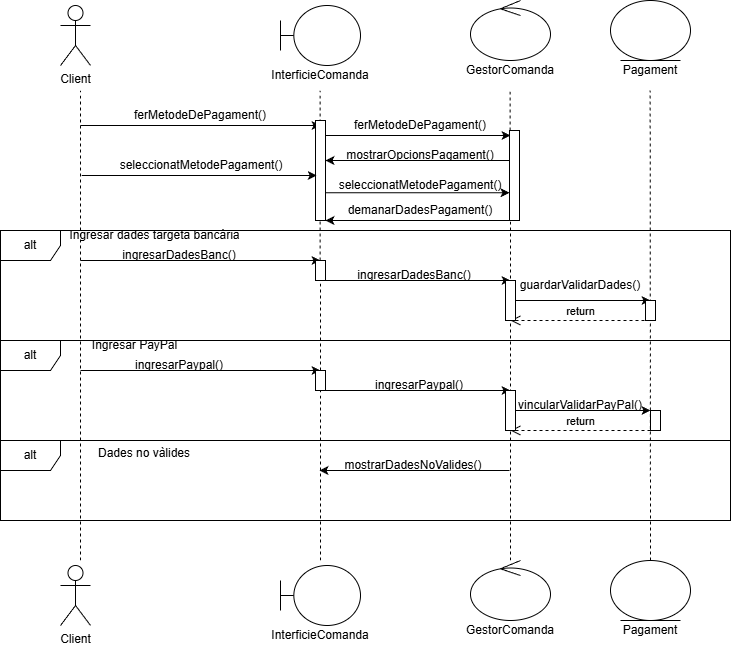

The diagram above was exported from draw.io. Its source (the exported page's mxGraphModel, read from the mxfile embedded in the PNG):
<mxGraphModel dx="2347" dy="988" grid="1" gridSize="10" guides="1" tooltips="1" connect="1" arrows="1" fold="1" page="1" pageScale="1" pageWidth="827" pageHeight="1169" math="0" shadow="0">
  <root>
    <mxCell id="0" />
    <mxCell id="1" parent="0" />
    <mxCell id="QCMl_P_FlnN-sSqq1_UO-3" parent="1" style="shape=umlActor;verticalLabelPosition=bottom;verticalAlign=top;html=1;outlineConnect=0;" value="Client" vertex="1">
      <mxGeometry height="60" width="30" x="-40" y="105" as="geometry" />
    </mxCell>
    <mxCell id="QCMl_P_FlnN-sSqq1_UO-4" parent="1" style="shape=umlBoundary;whiteSpace=wrap;html=1;" value="" vertex="1">
      <mxGeometry height="60" width="80" x="180" y="105" as="geometry" />
    </mxCell>
    <mxCell id="QCMl_P_FlnN-sSqq1_UO-5" parent="1" style="ellipse;shape=umlControl;whiteSpace=wrap;html=1;rotation=0;" value="" vertex="1">
      <mxGeometry height="60" width="80" x="370" y="100" as="geometry" />
    </mxCell>
    <mxCell id="QCMl_P_FlnN-sSqq1_UO-6" parent="1" style="ellipse;shape=umlEntity;whiteSpace=wrap;html=1;" value="" vertex="1">
      <mxGeometry height="60" width="80" x="510" y="100" as="geometry" />
    </mxCell>
    <mxCell id="QCMl_P_FlnN-sSqq1_UO-9" parent="1" style="text;html=1;whiteSpace=wrap;strokeColor=none;fillColor=none;align=center;verticalAlign=middle;rounded=0;" value="InterficieComanda" vertex="1">
      <mxGeometry width="60" x="190" y="175" as="geometry" />
    </mxCell>
    <mxCell id="QCMl_P_FlnN-sSqq1_UO-10" parent="1" style="text;html=1;whiteSpace=wrap;strokeColor=none;fillColor=none;align=center;verticalAlign=middle;rounded=0;" value="GestorComanda" vertex="1">
      <mxGeometry height="10" width="60" x="380" y="165" as="geometry" />
    </mxCell>
    <mxCell id="QCMl_P_FlnN-sSqq1_UO-11" parent="1" style="text;html=1;whiteSpace=wrap;strokeColor=none;fillColor=none;align=center;verticalAlign=middle;rounded=0;" value="Pagament" vertex="1">
      <mxGeometry height="10" width="60" x="520" y="165" as="geometry" />
    </mxCell>
    <mxCell id="QCMl_P_FlnN-sSqq1_UO-12" edge="1" parent="1" style="endArrow=none;dashed=1;html=1;rounded=0;" value="">
      <mxGeometry height="50" relative="1" width="50" as="geometry">
        <mxPoint x="-20" y="660" as="sourcePoint" />
        <mxPoint x="-20" y="190" as="targetPoint" />
      </mxGeometry>
    </mxCell>
    <mxCell id="QCMl_P_FlnN-sSqq1_UO-13" edge="1" parent="1" source="QCMl_P_FlnN-sSqq1_UO-80" style="endArrow=none;dashed=1;html=1;rounded=0;" value="">
      <mxGeometry height="50" relative="1" width="50" as="geometry">
        <mxPoint x="220" y="660" as="sourcePoint" />
        <mxPoint x="219.66" y="190" as="targetPoint" />
      </mxGeometry>
    </mxCell>
    <mxCell id="QCMl_P_FlnN-sSqq1_UO-14" edge="1" parent="1" source="QCMl_P_FlnN-sSqq1_UO-37" style="endArrow=none;dashed=1;html=1;rounded=0;" value="">
      <mxGeometry height="50" relative="1" width="50" as="geometry">
        <mxPoint x="409.65999999999997" y="560" as="sourcePoint" />
        <mxPoint x="409.65999999999997" y="190" as="targetPoint" />
      </mxGeometry>
    </mxCell>
    <mxCell id="QCMl_P_FlnN-sSqq1_UO-15" edge="1" parent="1" style="endArrow=none;dashed=1;html=1;rounded=0;" value="">
      <mxGeometry height="50" relative="1" width="50" as="geometry">
        <mxPoint x="550" y="660" as="sourcePoint" />
        <mxPoint x="549.66" y="190" as="targetPoint" />
      </mxGeometry>
    </mxCell>
    <mxCell id="QCMl_P_FlnN-sSqq1_UO-16" edge="1" parent="1" style="endArrow=classic;html=1;rounded=0;" value="">
      <mxGeometry height="50" relative="1" width="50" as="geometry">
        <mxPoint x="-20" y="225" as="sourcePoint" />
        <mxPoint x="220" y="225" as="targetPoint" />
      </mxGeometry>
    </mxCell>
    <mxCell id="QCMl_P_FlnN-sSqq1_UO-17" parent="1" style="text;html=1;whiteSpace=wrap;strokeColor=none;fillColor=none;align=center;verticalAlign=middle;rounded=0;" value="ferMetodeDePagament()" vertex="1">
      <mxGeometry height="10" width="60" x="70" y="210" as="geometry" />
    </mxCell>
    <mxCell id="QCMl_P_FlnN-sSqq1_UO-20" parent="1" style="html=1;points=[[0,0,0,0,5],[0,1,0,0,-5],[1,0,0,0,5],[1,1,0,0,-5]];perimeter=orthogonalPerimeter;outlineConnect=0;targetShapes=umlLifeline;portConstraint=eastwest;newEdgeStyle={&quot;curved&quot;:0,&quot;rounded&quot;:0};" value="" vertex="1">
      <mxGeometry height="100" width="10" x="215" y="220" as="geometry" />
    </mxCell>
    <mxCell id="QCMl_P_FlnN-sSqq1_UO-21" edge="1" parent="1" style="endArrow=classic;html=1;rounded=0;" value="">
      <mxGeometry height="50" relative="1" width="50" as="geometry">
        <mxPoint x="-18.75" y="275" as="sourcePoint" />
        <mxPoint x="216.25" y="275" as="targetPoint" />
      </mxGeometry>
    </mxCell>
    <mxCell id="QCMl_P_FlnN-sSqq1_UO-22" parent="1" style="text;html=1;whiteSpace=wrap;strokeColor=none;fillColor=none;align=center;verticalAlign=middle;rounded=0;" value="seleccionatMetodePagament()" vertex="1">
      <mxGeometry height="10" width="60" x="71.25" y="260" as="geometry" />
    </mxCell>
    <mxCell id="QCMl_P_FlnN-sSqq1_UO-31" edge="1" parent="1" style="endArrow=classic;html=1;rounded=0;" value="">
      <mxGeometry height="50" relative="1" width="50" as="geometry">
        <mxPoint x="225" y="235" as="sourcePoint" />
        <mxPoint x="410" y="235" as="targetPoint" />
      </mxGeometry>
    </mxCell>
    <mxCell id="QCMl_P_FlnN-sSqq1_UO-32" parent="1" style="text;html=1;whiteSpace=wrap;strokeColor=none;fillColor=none;align=center;verticalAlign=middle;rounded=0;" value="ferMetodeDePagament()" vertex="1">
      <mxGeometry height="10" width="60" x="290" y="220" as="geometry" />
    </mxCell>
    <mxCell id="QCMl_P_FlnN-sSqq1_UO-34" edge="1" parent="1" style="endArrow=classic;html=1;rounded=0;" target="QCMl_P_FlnN-sSqq1_UO-20" value="">
      <mxGeometry height="50" relative="1" width="50" as="geometry">
        <mxPoint x="410" y="260" as="sourcePoint" />
        <mxPoint x="330" y="260" as="targetPoint" />
      </mxGeometry>
    </mxCell>
    <mxCell id="QCMl_P_FlnN-sSqq1_UO-35" parent="1" style="text;html=1;whiteSpace=wrap;strokeColor=none;fillColor=none;align=center;verticalAlign=middle;rounded=0;" value="mostrarOpcionsPagament()" vertex="1">
      <mxGeometry height="10" width="60" x="290" y="250" as="geometry" />
    </mxCell>
    <mxCell id="QCMl_P_FlnN-sSqq1_UO-38" edge="1" parent="1" style="endArrow=none;dashed=1;html=1;rounded=0;" target="QCMl_P_FlnN-sSqq1_UO-37" value="">
      <mxGeometry height="50" relative="1" width="50" as="geometry">
        <mxPoint x="410" y="660" as="sourcePoint" />
        <mxPoint x="409.65999999999997" y="190" as="targetPoint" />
      </mxGeometry>
    </mxCell>
    <mxCell id="QCMl_P_FlnN-sSqq1_UO-37" parent="1" style="html=1;points=[[0,0,0,0,5],[0,1,0,0,-5],[1,0,0,0,5],[1,1,0,0,-5]];perimeter=orthogonalPerimeter;outlineConnect=0;targetShapes=umlLifeline;portConstraint=eastwest;newEdgeStyle={&quot;curved&quot;:0,&quot;rounded&quot;:0};" value="" vertex="1">
      <mxGeometry height="90" width="10" x="409" y="230" as="geometry" />
    </mxCell>
    <mxCell id="QCMl_P_FlnN-sSqq1_UO-41" edge="1" parent="1" style="endArrow=classic;html=1;rounded=0;" target="QCMl_P_FlnN-sSqq1_UO-37" value="">
      <mxGeometry height="50" relative="1" width="50" as="geometry">
        <mxPoint x="225" y="292.26" as="sourcePoint" />
        <mxPoint x="460" y="292.26" as="targetPoint" />
      </mxGeometry>
    </mxCell>
    <mxCell id="QCMl_P_FlnN-sSqq1_UO-42" parent="1" style="text;html=1;whiteSpace=wrap;strokeColor=none;fillColor=none;align=center;verticalAlign=middle;rounded=0;" value="seleccionatMetodePagament()" vertex="1">
      <mxGeometry height="10" width="60" x="290" y="280" as="geometry" />
    </mxCell>
    <mxCell id="QCMl_P_FlnN-sSqq1_UO-44" parent="1" style="shape=umlFrame;whiteSpace=wrap;html=1;pointerEvents=0;" value="alt" vertex="1">
      <mxGeometry height="110" width="730" x="-100" y="330" as="geometry" />
    </mxCell>
    <mxCell id="QCMl_P_FlnN-sSqq1_UO-45" edge="1" parent="1" style="endArrow=classic;html=1;rounded=0;" target="QCMl_P_FlnN-sSqq1_UO-20" value="">
      <mxGeometry height="50" relative="1" width="50" as="geometry">
        <mxPoint x="409" y="320" as="sourcePoint" />
        <mxPoint x="230" y="320" as="targetPoint" />
      </mxGeometry>
    </mxCell>
    <mxCell id="QCMl_P_FlnN-sSqq1_UO-46" parent="1" style="text;html=1;whiteSpace=wrap;strokeColor=none;fillColor=none;align=center;verticalAlign=middle;rounded=0;" value="demanarDadesPagament()" vertex="1">
      <mxGeometry height="20" width="60" x="290" y="300" as="geometry" />
    </mxCell>
    <mxCell id="QCMl_P_FlnN-sSqq1_UO-47" parent="1" style="text;html=1;whiteSpace=wrap;strokeColor=none;fillColor=none;align=center;verticalAlign=middle;rounded=0;" value="Ingresar dades targeta bancària" vertex="1">
      <mxGeometry height="10" width="188.75" x="-40" y="330" as="geometry" />
    </mxCell>
    <mxCell id="QCMl_P_FlnN-sSqq1_UO-49" edge="1" parent="1" style="endArrow=classic;html=1;rounded=0;" value="">
      <mxGeometry height="50" relative="1" width="50" as="geometry">
        <mxPoint x="-20" y="360" as="sourcePoint" />
        <mxPoint x="220" y="360" as="targetPoint" />
      </mxGeometry>
    </mxCell>
    <mxCell id="QCMl_P_FlnN-sSqq1_UO-50" parent="1" style="text;html=1;whiteSpace=wrap;strokeColor=none;fillColor=none;align=center;verticalAlign=middle;rounded=0;" value="ingresarDadesBanc()" vertex="1">
      <mxGeometry height="10" width="60" x="48.75" y="350" as="geometry" />
    </mxCell>
    <mxCell id="QCMl_P_FlnN-sSqq1_UO-51" edge="1" parent="1" style="endArrow=classic;html=1;rounded=0;" value="">
      <mxGeometry height="50" relative="1" width="50" as="geometry">
        <mxPoint x="215" y="380" as="sourcePoint" />
        <mxPoint x="410" y="380" as="targetPoint" />
      </mxGeometry>
    </mxCell>
    <mxCell id="QCMl_P_FlnN-sSqq1_UO-52" parent="1" style="text;html=1;whiteSpace=wrap;strokeColor=none;fillColor=none;align=center;verticalAlign=middle;rounded=0;" value="ingresarDadesBanc()" vertex="1">
      <mxGeometry height="10" width="60" x="283.75" y="370" as="geometry" />
    </mxCell>
    <mxCell id="QCMl_P_FlnN-sSqq1_UO-53" edge="1" parent="1" style="endArrow=classic;html=1;rounded=0;" value="">
      <mxGeometry height="50" relative="1" width="50" as="geometry">
        <mxPoint x="409" y="400" as="sourcePoint" />
        <mxPoint x="550" y="400" as="targetPoint" />
      </mxGeometry>
    </mxCell>
    <mxCell id="QCMl_P_FlnN-sSqq1_UO-54" parent="1" style="text;html=1;whiteSpace=wrap;strokeColor=none;fillColor=none;align=center;verticalAlign=middle;rounded=0;" value="guardarValidarDades()" vertex="1">
      <mxGeometry height="10" width="60" x="450" y="380" as="geometry" />
    </mxCell>
    <mxCell id="QCMl_P_FlnN-sSqq1_UO-55" edge="1" parent="1" style="endArrow=classic;html=1;rounded=0;" value="">
      <mxGeometry height="50" relative="1" width="50" as="geometry">
        <mxPoint x="-20" y="470" as="sourcePoint" />
        <mxPoint x="220" y="470" as="targetPoint" />
      </mxGeometry>
    </mxCell>
    <mxCell id="QCMl_P_FlnN-sSqq1_UO-56" parent="1" style="text;html=1;whiteSpace=wrap;strokeColor=none;fillColor=none;align=center;verticalAlign=middle;rounded=0;" value="ingresarPaypal()" vertex="1">
      <mxGeometry height="10" width="60" x="48.75" y="460" as="geometry" />
    </mxCell>
    <mxCell id="QCMl_P_FlnN-sSqq1_UO-57" edge="1" parent="1" style="endArrow=classic;html=1;rounded=0;" value="">
      <mxGeometry height="50" relative="1" width="50" as="geometry">
        <mxPoint x="220" y="490" as="sourcePoint" />
        <mxPoint x="410" y="490" as="targetPoint" />
      </mxGeometry>
    </mxCell>
    <mxCell id="QCMl_P_FlnN-sSqq1_UO-58" parent="1" style="text;html=1;whiteSpace=wrap;strokeColor=none;fillColor=none;align=center;verticalAlign=middle;rounded=0;" value="ingresarPaypal()" vertex="1">
      <mxGeometry height="10" width="60" x="288.75" y="480" as="geometry" />
    </mxCell>
    <mxCell id="QCMl_P_FlnN-sSqq1_UO-59" edge="1" parent="1" style="endArrow=classic;html=1;rounded=0;" value="">
      <mxGeometry height="50" relative="1" width="50" as="geometry">
        <mxPoint x="409" y="510" as="sourcePoint" />
        <mxPoint x="550" y="510" as="targetPoint" />
      </mxGeometry>
    </mxCell>
    <mxCell id="QCMl_P_FlnN-sSqq1_UO-60" parent="1" style="text;html=1;whiteSpace=wrap;strokeColor=none;fillColor=none;align=center;verticalAlign=middle;rounded=0;" value="vincularValidarPayPal()" vertex="1">
      <mxGeometry height="10" width="60" x="450" y="500" as="geometry" />
    </mxCell>
    <mxCell id="QCMl_P_FlnN-sSqq1_UO-62" edge="1" parent="1" style="html=1;verticalAlign=bottom;endArrow=open;dashed=1;endSize=8;curved=0;rounded=0;" value="return">
      <mxGeometry relative="1" as="geometry">
        <mxPoint x="550" y="420" as="sourcePoint" />
        <mxPoint x="410" y="420" as="targetPoint" />
      </mxGeometry>
    </mxCell>
    <mxCell id="QCMl_P_FlnN-sSqq1_UO-63" edge="1" parent="1" style="html=1;verticalAlign=bottom;endArrow=open;dashed=1;endSize=8;curved=0;rounded=0;" value="return">
      <mxGeometry relative="1" as="geometry">
        <mxPoint x="550" y="530" as="sourcePoint" />
        <mxPoint x="410" y="530" as="targetPoint" />
      </mxGeometry>
    </mxCell>
    <mxCell id="QCMl_P_FlnN-sSqq1_UO-64" edge="1" parent="1" style="endArrow=classic;html=1;rounded=0;" value="">
      <mxGeometry height="50" relative="1" width="50" as="geometry">
        <mxPoint x="409" y="570" as="sourcePoint" />
        <mxPoint x="219" y="570" as="targetPoint" />
      </mxGeometry>
    </mxCell>
    <mxCell id="QCMl_P_FlnN-sSqq1_UO-65" parent="1" style="text;html=1;whiteSpace=wrap;strokeColor=none;fillColor=none;align=center;verticalAlign=middle;rounded=0;" value="mostrarDadesNoValides()" vertex="1">
      <mxGeometry height="10" width="60" x="282.75" y="560" as="geometry" />
    </mxCell>
    <mxCell id="QCMl_P_FlnN-sSqq1_UO-69" parent="1" style="shape=umlFrame;whiteSpace=wrap;html=1;pointerEvents=0;" value="alt" vertex="1">
      <mxGeometry height="100" width="730" x="-100" y="440" as="geometry" />
    </mxCell>
    <mxCell id="QCMl_P_FlnN-sSqq1_UO-70" parent="1" style="text;html=1;whiteSpace=wrap;strokeColor=none;fillColor=none;align=center;verticalAlign=middle;rounded=0;" value="Ingresar PayPal" vertex="1">
      <mxGeometry height="10" width="91.25" x="-11.25" y="440" as="geometry" />
    </mxCell>
    <mxCell id="QCMl_P_FlnN-sSqq1_UO-71" parent="1" style="shape=umlFrame;whiteSpace=wrap;html=1;pointerEvents=0;" value="alt" vertex="1">
      <mxGeometry height="80" width="730" x="-100" y="540" as="geometry" />
    </mxCell>
    <mxCell id="QCMl_P_FlnN-sSqq1_UO-72" parent="1" style="text;html=1;whiteSpace=wrap;strokeColor=none;fillColor=none;align=center;verticalAlign=middle;rounded=0;" value="Dades no vàlides" vertex="1">
      <mxGeometry height="15" width="110" x="-11.25" y="545" as="geometry" />
    </mxCell>
    <mxCell id="QCMl_P_FlnN-sSqq1_UO-73" parent="1" style="shape=umlActor;verticalLabelPosition=bottom;verticalAlign=top;html=1;outlineConnect=0;" value="Client" vertex="1">
      <mxGeometry height="60" width="30" x="-40" y="665" as="geometry" />
    </mxCell>
    <mxCell id="QCMl_P_FlnN-sSqq1_UO-74" parent="1" style="shape=umlBoundary;whiteSpace=wrap;html=1;" value="" vertex="1">
      <mxGeometry height="60" width="80" x="180" y="665" as="geometry" />
    </mxCell>
    <mxCell id="QCMl_P_FlnN-sSqq1_UO-75" parent="1" style="ellipse;shape=umlControl;whiteSpace=wrap;html=1;rotation=0;" value="" vertex="1">
      <mxGeometry height="60" width="80" x="370" y="660" as="geometry" />
    </mxCell>
    <mxCell id="QCMl_P_FlnN-sSqq1_UO-76" parent="1" style="ellipse;shape=umlEntity;whiteSpace=wrap;html=1;" value="" vertex="1">
      <mxGeometry height="60" width="80" x="510" y="660" as="geometry" />
    </mxCell>
    <mxCell id="QCMl_P_FlnN-sSqq1_UO-77" parent="1" style="text;html=1;whiteSpace=wrap;strokeColor=none;fillColor=none;align=center;verticalAlign=middle;rounded=0;" value="InterficieComanda" vertex="1">
      <mxGeometry width="60" x="190" y="735" as="geometry" />
    </mxCell>
    <mxCell id="QCMl_P_FlnN-sSqq1_UO-78" parent="1" style="text;html=1;whiteSpace=wrap;strokeColor=none;fillColor=none;align=center;verticalAlign=middle;rounded=0;" value="GestorComanda" vertex="1">
      <mxGeometry height="10" width="60" x="380" y="725" as="geometry" />
    </mxCell>
    <mxCell id="QCMl_P_FlnN-sSqq1_UO-79" parent="1" style="text;html=1;whiteSpace=wrap;strokeColor=none;fillColor=none;align=center;verticalAlign=middle;rounded=0;" value="Pagament" vertex="1">
      <mxGeometry height="10" width="60" x="520" y="725" as="geometry" />
    </mxCell>
    <mxCell id="QCMl_P_FlnN-sSqq1_UO-81" edge="1" parent="1" source="QCMl_P_FlnN-sSqq1_UO-84" style="endArrow=none;dashed=1;html=1;rounded=0;" target="QCMl_P_FlnN-sSqq1_UO-80" value="">
      <mxGeometry height="50" relative="1" width="50" as="geometry">
        <mxPoint x="220" y="660" as="sourcePoint" />
        <mxPoint x="219.66" y="190" as="targetPoint" />
      </mxGeometry>
    </mxCell>
    <mxCell id="QCMl_P_FlnN-sSqq1_UO-80" parent="1" style="html=1;points=[[0,0,0,0,5],[0,1,0,0,-5],[1,0,0,0,5],[1,1,0,0,-5]];perimeter=orthogonalPerimeter;outlineConnect=0;targetShapes=umlLifeline;portConstraint=eastwest;newEdgeStyle={&quot;curved&quot;:0,&quot;rounded&quot;:0};" value="" vertex="1">
      <mxGeometry height="20" width="10" x="215" y="360" as="geometry" />
    </mxCell>
    <mxCell id="QCMl_P_FlnN-sSqq1_UO-82" parent="1" style="html=1;points=[[0,0,0,0,5],[0,1,0,0,-5],[1,0,0,0,5],[1,1,0,0,-5]];perimeter=orthogonalPerimeter;outlineConnect=0;targetShapes=umlLifeline;portConstraint=eastwest;newEdgeStyle={&quot;curved&quot;:0,&quot;rounded&quot;:0};" value="" vertex="1">
      <mxGeometry height="40" width="10" x="405" y="380" as="geometry" />
    </mxCell>
    <mxCell id="QCMl_P_FlnN-sSqq1_UO-83" parent="1" style="html=1;points=[[0,0,0,0,5],[0,1,0,0,-5],[1,0,0,0,5],[1,1,0,0,-5]];perimeter=orthogonalPerimeter;outlineConnect=0;targetShapes=umlLifeline;portConstraint=eastwest;newEdgeStyle={&quot;curved&quot;:0,&quot;rounded&quot;:0};" value="" vertex="1">
      <mxGeometry height="20" width="10" x="545" y="400" as="geometry" />
    </mxCell>
    <mxCell id="QCMl_P_FlnN-sSqq1_UO-85" edge="1" parent="1" style="endArrow=none;dashed=1;html=1;rounded=0;" target="QCMl_P_FlnN-sSqq1_UO-84" value="">
      <mxGeometry height="50" relative="1" width="50" as="geometry">
        <mxPoint x="220" y="660" as="sourcePoint" />
        <mxPoint x="220" y="380" as="targetPoint" />
      </mxGeometry>
    </mxCell>
    <mxCell id="QCMl_P_FlnN-sSqq1_UO-84" parent="1" style="html=1;points=[[0,0,0,0,5],[0,1,0,0,-5],[1,0,0,0,5],[1,1,0,0,-5]];perimeter=orthogonalPerimeter;outlineConnect=0;targetShapes=umlLifeline;portConstraint=eastwest;newEdgeStyle={&quot;curved&quot;:0,&quot;rounded&quot;:0};" value="" vertex="1">
      <mxGeometry height="20" width="10" x="215" y="470" as="geometry" />
    </mxCell>
    <mxCell id="QCMl_P_FlnN-sSqq1_UO-86" parent="1" style="html=1;points=[[0,0,0,0,5],[0,1,0,0,-5],[1,0,0,0,5],[1,1,0,0,-5]];perimeter=orthogonalPerimeter;outlineConnect=0;targetShapes=umlLifeline;portConstraint=eastwest;newEdgeStyle={&quot;curved&quot;:0,&quot;rounded&quot;:0};" value="" vertex="1">
      <mxGeometry height="40" width="10" x="405" y="490" as="geometry" />
    </mxCell>
    <mxCell id="QCMl_P_FlnN-sSqq1_UO-87" parent="1" style="html=1;points=[[0,0,0,0,5],[0,1,0,0,-5],[1,0,0,0,5],[1,1,0,0,-5]];perimeter=orthogonalPerimeter;outlineConnect=0;targetShapes=umlLifeline;portConstraint=eastwest;newEdgeStyle={&quot;curved&quot;:0,&quot;rounded&quot;:0};" value="" vertex="1">
      <mxGeometry height="20" width="10" x="550" y="510" as="geometry" />
    </mxCell>
  </root>
</mxGraphModel>